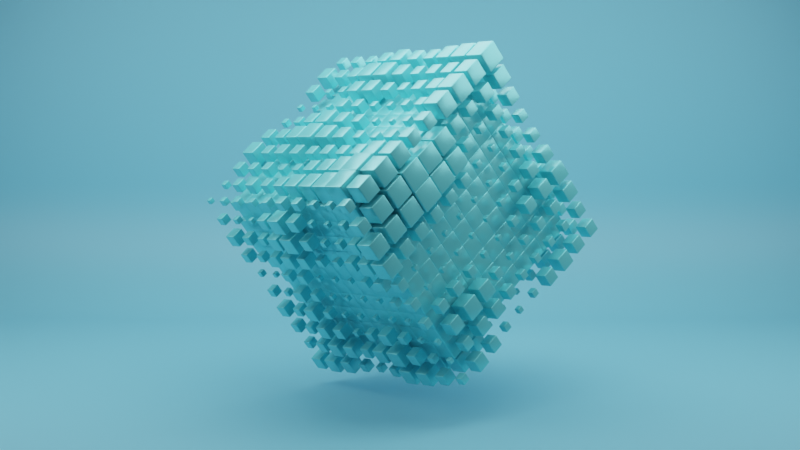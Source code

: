 # Source: geonodes.blend  (saved by Blender 3.0.42; exported with 4.5.12 LTS)
import bpy
from mathutils import Matrix  # noqa: F401  (used for matrix-valued properties, if any)

bpy.ops.wm.read_factory_settings(use_empty=True)
scene = bpy.context.scene
scene.name = 'Scene'

# ---- collections
col_collection = bpy.data.collections.new('Collection'); scene.collection.children.link(col_collection)

# ---- materials (node trees are filled in below, after node groups)
mat_material_002 = bpy.data.materials.new('Material.002')
mat_material_001 = bpy.data.materials.new('Material.001')

# ---- node groups
ng_geometry_nodes = bpy.data.node_groups.new('Geometry Nodes', 'GeometryNodeTree')
_s = ng_geometry_nodes.interface.new_socket(name='Geometry', in_out='OUTPUT', socket_type='NodeSocketGeometry')
_s = ng_geometry_nodes.interface.new_socket(name='Geometry', in_out='INPUT', socket_type='NodeSocketGeometry')
ng_geometry_nodes.is_modifier = True
# nodes of 'Geometry Nodes' reference scene objects; filled in after objects exist
ng_geometry_nodes_001 = bpy.data.node_groups.new('Geometry Nodes.001', 'GeometryNodeTree')
_s = ng_geometry_nodes_001.interface.new_socket(name='Geometry', in_out='OUTPUT', socket_type='NodeSocketGeometry')
_s = ng_geometry_nodes_001.interface.new_socket(name='Geometry', in_out='INPUT', socket_type='NodeSocketGeometry')
ng_geometry_nodes_001.is_modifier = True
# nodes of 'Geometry Nodes.001' reference scene objects; filled in after objects exist

# ---- material node trees
mat_material_002.use_nodes = True; mat_material_002.node_tree.nodes.clear()
_N = mat_material_002.node_tree.nodes; _L = mat_material_002.node_tree.links
n0 = _N.new('ShaderNodeBsdfPrincipled'); n0.name = 'Principled BSDF'; n0.location = (10, 300)
n0.distribution = 'GGX'
n0.subsurface_method = 'RANDOM_WALK_SKIN'
n0.inputs[0].default_value = (0.1683, 0.7319, 0.8, 1.0)
n0.inputs[1].default_value = 0.3455
n0.inputs[2].default_value = 0.2382
n0.inputs[3].default_value = 1.45
n0.inputs[27].default_value = (0.0, 0.0, 0.0, 1.0)
n0.inputs[28].default_value = 1.0
n1 = _N.new('ShaderNodeOutputMaterial'); n1.name = 'Material Output'; n1.location = (300, 300)
_L.new(n0.outputs[0], n1.inputs[0])
n1.is_active_output = True
mat_material_001.use_nodes = True; mat_material_001.node_tree.nodes.clear()
_N = mat_material_001.node_tree.nodes; _L = mat_material_001.node_tree.links
n0 = _N.new('ShaderNodeBsdfPrincipled'); n0.name = 'Principled BSDF'; n0.location = (10, 300)
n0.distribution = 'GGX'
n0.subsurface_method = 'RANDOM_WALK_SKIN'
n0.inputs[0].default_value = (0.1862, 0.5891, 0.8, 1.0)
n0.inputs[3].default_value = 1.45
n0.inputs[27].default_value = (0.0, 0.0, 0.0, 1.0)
n0.inputs[28].default_value = 1.0
n1 = _N.new('ShaderNodeOutputMaterial'); n1.name = 'Material Output'; n1.location = (300, 300)
_L.new(n0.outputs[0], n1.inputs[0])
n1.is_active_output = True

# ---- world
world_world = bpy.data.worlds.new('World'); scene.world = world_world
world_world.use_nodes = True; world_world.node_tree.nodes.clear()
_N = world_world.node_tree.nodes; _L = world_world.node_tree.links
n0 = _N.new('ShaderNodeOutputWorld'); n0.name = 'World Output'; n0.location = (300, 300)
n1 = _N.new('ShaderNodeBackground'); n1.name = 'Background'; n1.location = (10, 300)
n1.inputs[0].default_value = (0.05088, 0.05088, 0.05088, 1.0)
_L.new(n1.outputs[0], n0.inputs[0])
n0.is_active_output = True
world_world.color = (0.05088, 0.05088, 0.05088)
world_world.use_sun_shadow = False
world_world.sun_shadow_jitter_overblur = 0.0

# ---- cameras
cam_camera_001 = bpy.data.cameras.new('Camera.001')
cam_camera_001.lens = 85.0
cam_camera_001.dof.use_dof = True
cam_camera_001.dof.aperture_fstop = 3.0
cam_camera_001.dof.aperture_blades = 6

# ---- lights
light_area = bpy.data.lights.new('Area', 'AREA')
light_area.transmission_factor = 0.0
light_area.energy = 235.6
light_area.shadow_soft_size = 1.0
light_area.shadow_maximum_resolution = 0.006
light_area.use_absolute_resolution = True
light_area.size = 1.0
light_area.size_y = 1.0
light_area_001 = bpy.data.lights.new('Area.001', 'AREA')
light_area_001.transmission_factor = 0.0
light_area_001.energy = 235.6
light_area_001.shadow_soft_size = 1.0
light_area_001.shadow_maximum_resolution = 0.006
light_area_001.use_absolute_resolution = True
light_area_001.size = 1.0
light_area_001.size_y = 1.0
light_area_002 = bpy.data.lights.new('Area.002', 'AREA')
light_area_002.transmission_factor = 0.0
light_area_002.energy = 235.6
light_area_002.shadow_soft_size = 1.0
light_area_002.shadow_maximum_resolution = 0.006
light_area_002.use_absolute_resolution = True
light_area_002.size = 1.0
light_area_002.size_y = 1.0

# ---- meshes
me_plane = bpy.data.meshes.new('Plane')
me_plane.from_pydata([(-1.0, -1.0, 0.0), (1.0, -1.0, 0.0), (-1.0, 1.0, 0.0), (1.0, 1.0, 0.0)], [], [(0, 1, 3, 2)])
_uv = me_plane.uv_layers.new(name='UVMap')
_uv.uv.foreach_set('vector', [0.0, 0.0, 1.0, 0.0, 1.0, 1.0, 0.0, 1.0])
me_plane.use_remesh_fix_poles = True
me_plane.use_remesh_preserve_attributes = False
me_plane.update()
me_cube_001 = bpy.data.meshes.new('Cube.001')
me_cube_001.from_pydata([(-1.0, -1.0, -1.0), (-1.0, -1.0, 1.0), (-1.0, 1.0, -1.0), (-1.0, 1.0, 1.0), (1.0, -1.0, -1.0), (1.0, -1.0, 1.0), (1.0, 1.0, -1.0), (1.0, 1.0, 1.0)], [], [(0, 1, 3, 2), (2, 3, 7, 6), (6, 7, 5, 4), (4, 5, 1, 0), (2, 6, 4, 0), (7, 3, 1, 5)])
me_cube_001.polygons.foreach_set('use_smooth', [True] * 6)
_uv = me_cube_001.uv_layers.new(name='UVMap')
_uv.uv.foreach_set('vector', [0.375, 0.0, 0.625, 0.0, 0.625, 0.25, 0.375, 0.25, 0.375, 0.25, 0.625, 0.25, 0.625, 0.5, 0.375, 0.5, 0.375, 0.5, 0.625, 0.5, 0.625, 0.75, 0.375, 0.75, 0.375, 0.75, 0.625, 0.75, 0.625, 1.0, 0.375, 1.0, 0.125, 0.5, 0.375, 0.5, 0.375, 0.75, 0.125, 0.75, 0.625, 0.5, 0.875, 0.5, 0.875, 0.75, 0.625, 0.75])
me_cube_001.materials.append(mat_material_002)
me_cube_001.use_remesh_fix_poles = True
me_cube_001.use_remesh_preserve_attributes = False
me_cube_001.update()
me_plane_001 = bpy.data.meshes.new('Plane.001')
me_plane_001.from_pydata([(-1.0, -1.0, 0.0), (1.0, -1.0, 0.0), (-1.0, 1.0, 0.0), (1.0, 1.0, 0.0)], [], [(0, 1, 3, 2)])
_uv = me_plane_001.uv_layers.new(name='UVMap')
_uv.uv.foreach_set('vector', [0.0, 0.0, 1.0, 0.0, 1.0, 1.0, 0.0, 1.0])
me_plane_001.use_remesh_fix_poles = True
me_plane_001.use_remesh_preserve_attributes = False
me_plane_001.update()
me_plane_002 = bpy.data.meshes.new('Plane.002')
me_plane_002.from_pydata([(1.0, -1.0, 0.0), (1.0, 1.0, 0.0), (-1.0, -1.0, 1.261), (-1.0, 1.0, 1.261), (-0.7109, -1.0, 0.0), (-1.0, -1.0, 0.2891), (-0.7521, -1.0, 0.002942), (-0.7924, -1.0, 0.01171), (-0.831, -1.0, 0.02612), (-0.8672, -1.0, 0.04589), (-0.9002, -1.0, 0.0706), (-0.9294, -1.0, 0.09976), (-0.9541, -1.0, 0.1328), (-0.9739, -1.0, 0.169), (-0.9883, -1.0, 0.2076), (-0.9971, -1.0, 0.2479), (-1.0, 1.0, 0.2891), (-0.7109, 1.0, 0.0), (-0.9971, 1.0, 0.2479), (-0.9883, 1.0, 0.2076), (-0.9739, 1.0, 0.169), (-0.9541, 1.0, 0.1328), (-0.9294, 1.0, 0.09976), (-0.9002, 1.0, 0.0706), (-0.8672, 1.0, 0.04589), (-0.831, 1.0, 0.02612), (-0.7924, 1.0, 0.01171), (-0.7521, 1.0, 0.002942)], [], [(4, 0, 1, 17), (16, 5, 15, 18), (18, 15, 14, 19), (19, 14, 13, 20), (20, 13, 12, 21), (21, 12, 11, 22), (22, 11, 10, 23), (23, 10, 9, 24), (24, 9, 8, 25), (25, 8, 7, 26), (26, 7, 6, 27), (27, 6, 4, 17), (5, 16, 3, 2)])
me_plane_002.polygons.foreach_set('use_smooth', [True] * 13)
_uv = me_plane_002.uv_layers.new(name='UVMap')
_uv.uv.foreach_set('vector', [0.1445, 0.0, 1.0, 0.0, 1.0, 1.0, 0.1445, 1.0, 0.0, 1.0, 0.0, 0.0, 0.0, 0.0, 0.0, 1.0, 0.0, 1.0, 0.0, 0.0, 0.0, 0.0, 0.0, 1.0, 0.0, 1.0, 0.0, 0.0, 0.0, 0.0, 0.0, 1.0, 0.0, 1.0, 0.0, 0.0, 0.0, 0.0, 0.0, 1.0, 0.0, 1.0, 0.0, 0.0, 0.0, 0.0, 0.0, 1.0, 0.0, 1.0, 0.0, 0.0, 0.04988, 0.0, 0.04988, 1.0, 0.04988, 1.0, 0.04988, 0.0, 0.06639, 0.0, 0.06639, 1.0, 0.06639, 1.0, 0.06639, 0.0, 0.08449, 0.0, 0.08449, 1.0, 0.08449, 1.0, 0.08449, 0.0, 0.1038, 0.0, 0.1038, 1.0, 0.1038, 1.0, 0.1038, 0.0, 0.124, 0.0, 0.124, 1.0, 0.124, 1.0, 0.124, 0.0, 0.1445, 0.0, 0.1445, 1.0, 0.0, 0.0, 0.0, 1.0, 0.0, 1.0, 0.0, 0.0])
me_plane_002.materials.append(mat_material_001)
me_plane_002.use_remesh_fix_poles = True
me_plane_002.use_remesh_preserve_attributes = False
me_plane_002.update()

# ---- objects
ob_plane = bpy.data.objects.new('Plane', me_plane)
ob_instance = bpy.data.objects.new('Instance', me_cube_001)
ob_cube = bpy.data.objects.new('Cube', me_plane_001)
ob_backdrop = bpy.data.objects.new('Backdrop', me_plane_002)
ob_area = bpy.data.objects.new('Area', light_area)
ob_area_001 = bpy.data.objects.new('Area.001', light_area_001)
ob_area_002 = bpy.data.objects.new('Area.002', light_area_002)
ob_camera = bpy.data.objects.new('Camera', cam_camera_001)
_N = ng_geometry_nodes.nodes; _L = ng_geometry_nodes.links
n0 = _N.new('GeometryNodeStoreNamedAttribute'); n0.name = 'Store Named Attribute'; n0.location = (-363, 474)
n0.data_type = 'FLOAT_VECTOR'
n0.domain = 'CORNER'
n0.inputs[2].default_value = 'uv_map'
n1 = _N.new('NodeGroupOutput'); n1.name = 'Group Output'; n1.location = (277, 0)
n2 = _N.new('GeometryNodeInstanceOnPoints'); n2.name = 'Instance on Points'; n2.location = (1, 106)
n3 = _N.new('GeometryNodeMeshCube'); n3.name = 'Cube'; n3.location = (-388, 474)
n3.inputs[0].default_value = (2.2, 2.2, 2.2)
n3.inputs[1].default_value = 10
n3.inputs[2].default_value = 10
n3.inputs[3].default_value = 10
n4 = _N.new('GeometryNodeObjectInfo'); n4.name = 'Object Info'; n4.location = (-386, 260)
n4.inputs[0].default_value = ob_instance
n5 = _N.new('ShaderNodeValToRGB'); n5.name = 'ColorRamp'; n5.location = (-353, 12)
while len(n5.color_ramp.elements) > 1: n5.color_ramp.elements.remove(n5.color_ramp.elements[-1])
n5.color_ramp.elements[0].position = 0.3696; n5.color_ramp.elements[0].color = (0.02439, 0.02439, 0.02439, 1.0)
_e = n5.color_ramp.elements.new(1.0); _e.color = (0.1726, 0.1726, 0.1726, 1.0)
n6 = _N.new('ShaderNodeTexNoise'); n6.name = 'Noise Texture'; n6.location = (-793, 23)
n6.noise_dimensions = '4D'
n6.inputs[1].default_value = 4.26
n6.inputs[2].default_value = 1.5
n6.inputs[3].default_value = 0.0
_L.new(n0.outputs[0], n2.inputs[0])
_L.new(n2.outputs[0], n1.inputs[0])
_L.new(n4.outputs[4], n2.inputs[2])
_L.new(n5.outputs[0], n2.inputs[6])
_L.new(n6.outputs[0], n5.inputs[0])
_L.new(n3.outputs[0], n0.inputs[0])
_L.new(n3.outputs[1], n0.inputs[3])
n1.is_active_output = True
_N = ng_geometry_nodes_001.nodes; _L = ng_geometry_nodes_001.links
n0 = _N.new('GeometryNodeStoreNamedAttribute'); n0.name = 'Store Named Attribute'; n0.location = (-356, 180)
n0.data_type = 'FLOAT_VECTOR'
n0.domain = 'CORNER'
n0.inputs[2].default_value = 'uv_map'
n1 = _N.new('NodeGroupOutput'); n1.name = 'Group Output'; n1.location = (200, 0)
n2 = _N.new('GeometryNodeInstanceOnPoints'); n2.name = 'Instance on Points'; n2.location = (-76, 106)
n2.inputs[6].default_value = (0.1, 0.1, 0.1)
n3 = _N.new('GeometryNodeMeshCube'); n3.name = 'Cube'; n3.location = (-381, 180)
n3.inputs[0].default_value = (1.75, 1.75, 1.75)
n3.inputs[1].default_value = 10
n3.inputs[2].default_value = 10
n3.inputs[3].default_value = 10
n4 = _N.new('GeometryNodeObjectInfo'); n4.name = 'Object Info'; n4.location = (-379, -33)
n4.inputs[0].default_value = ob_instance
_L.new(n0.outputs[0], n2.inputs[0])
_L.new(n2.outputs[0], n1.inputs[0])
_L.new(n4.outputs[4], n2.inputs[2])
_L.new(n3.outputs[0], n0.inputs[0])
_L.new(n3.outputs[1], n0.inputs[3])
n1.is_active_output = True

# ---- transforms, parenting, visibility, modifiers, constraints
ob_plane.parent = ob_cube
ob_plane.matrix_parent_inverse = Matrix(((1.0, -0.0, 0.0, -0.0), (-0.0, 1.0, -0.0, 0.0), (0.0, -0.0, 1.0, -1.5), (-0.0, 0.0, -0.0, 1.0)))
ob_plane.location = (0.0, 0.0, 1.5)
_m = ob_plane.modifiers.new('GeometryNodes', 'NODES')
_m.node_group = ng_geometry_nodes
ob_instance.location = (-14.79, -11.44, 1.495)
_m = ob_instance.modifiers.new('Bevel', 'BEVEL')
_m.segments = 5
ob_cube.location = (0.0, 0.0, 1.897)
ob_cube.rotation_euler = (0.96, 0.09994, 22.69)
_m = ob_cube.modifiers.new('GeometryNodes', 'NODES')
_m.node_group = ng_geometry_nodes_001
ob_backdrop.location = (0.0, 0.0, 0.0)
ob_backdrop.scale = (5.0, 9.119, 5.0)
ob_area.location = (0.0, 0.0, 5.122)
ob_area.scale = (5.096, 5.096, 5.096)
ob_area_001.location = (0.0, 5.0, 5.122)
ob_area_001.rotation_euler = (-0.8727, -1.701e-16, 7.932e-17)
ob_area_001.scale = (5.096, 5.096, 5.096)
ob_area_002.location = (0.0, -5.0, 5.122)
ob_area_002.rotation_euler = (0.8727, 1.701e-16, 7.932e-17)
ob_area_002.scale = (5.096, 5.096, 5.096)
ob_camera.location = (18.78, 0.0, 5.066)
ob_camera.rotation_euler = (1.398, -2.858e-06, 1.571)
cam_camera_001.dof.focus_object = ob_plane

# ---- collection membership
col_collection.objects.link(ob_plane)
col_collection.objects.link(ob_instance)
col_collection.objects.link(ob_cube)
col_collection.objects.link(ob_backdrop)
col_collection.objects.link(ob_area)
col_collection.objects.link(ob_area_001)
col_collection.objects.link(ob_area_002)
col_collection.objects.link(ob_camera)

# ---- scene / render settings (as saved in the file)
scene.camera = ob_camera
scene.frame_start = 1; scene.frame_end = 250; scene.frame_set(213)
scene.render.engine = 'CYCLES'
scene.render.image_settings.file_format = 'FFMPEG'
scene.render.image_settings.color_mode = 'RGB'
scene.cycles.samples = 200
scene.cycles.time_limit = 10.0
scene.cycles.sampling_pattern = 'TABULATED_SOBOL'
scene.cycles.use_light_tree = False
scene.cycles.max_bounces = 4
scene.eevee.use_gtao = True
scene.eevee.use_raytracing = True
scene.view_settings.view_transform = 'Filmic'
bpy.context.view_layer.update()
